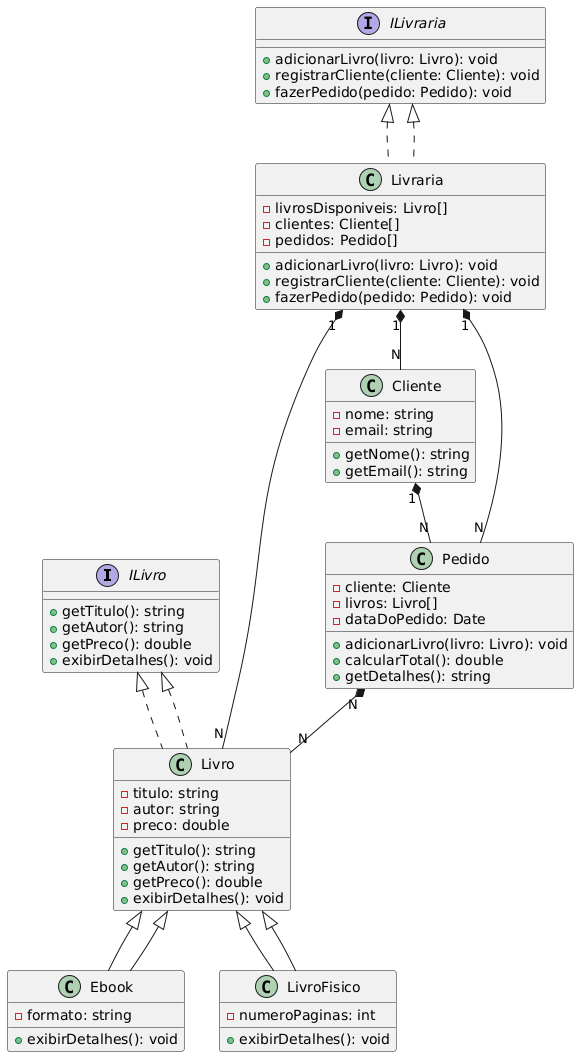

The diagram above was rendered by PlantUML. Its source (embedded in the PNG):
@startuml
interface ILivro {
  +getTitulo(): string
  +getAutor(): string
  +getPreco(): double
  +exibirDetalhes(): void
}

class Livro implements ILivro {
  - titulo: string
  - autor: string
  - preco: double
  + getTitulo(): string
  + getAutor(): string
  + getPreco(): double
  + exibirDetalhes(): void
}

class Ebook extends Livro {
  - formato: string
  + exibirDetalhes(): void
}

class LivroFisico extends Livro {
  - numeroPaginas: int
  + exibirDetalhes(): void
}

interface ILivraria {
  +adicionarLivro(livro: Livro): void
  +registrarCliente(cliente: Cliente): void
  +fazerPedido(pedido: Pedido): void
}

class Livraria implements ILivraria {
  - livrosDisponiveis: Livro[]
  - clientes: Cliente[]
  - pedidos: Pedido[]
  + adicionarLivro(livro: Livro): void
  + registrarCliente(cliente: Cliente): void
  + fazerPedido(pedido: Pedido): void
}

class Cliente {
  - nome: string
  - email: string
  + getNome(): string
  + getEmail(): string
}

class Pedido {
  - cliente: Cliente
  - livros: Livro[]
  - dataDoPedido: Date
  + adicionarLivro(livro: Livro): void
  + calcularTotal(): double
  + getDetalhes(): string
}

Livro <|-- Ebook
Livro <|-- LivroFisico
ILivraria <|.. Livraria
ILivro <|.. Livro
Cliente "1" *-- "N" Pedido
Pedido "N" *-- "N" Livro
Livraria "1" *-- "N" Livro
Livraria "1" *-- "N" Cliente
Livraria "1" *-- "N" Pedido
@enduml